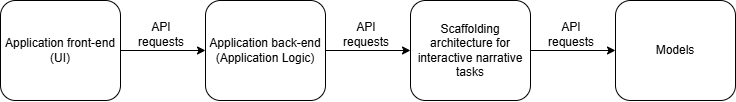

The diagram above was exported from draw.io. Its source (the exported page's mxGraphModel, read from the mxfile embedded in the PNG):
<mxGraphModel dx="2918" dy="3098" grid="1" gridSize="10" guides="1" tooltips="1" connect="1" arrows="1" fold="1" page="1" pageScale="1" pageWidth="827" pageHeight="1169" math="0" shadow="0">
  <root>
    <mxCell id="0" />
    <mxCell id="1" parent="0" />
    <mxCell id="2" edge="1" parent="1" source="3" style="edgeStyle=orthogonalEdgeStyle;rounded=0;orthogonalLoop=1;jettySize=auto;html=1;entryX=0;entryY=0.5;entryDx=0;entryDy=0;" target="4">
      <mxGeometry relative="1" as="geometry" />
    </mxCell>
    <mxCell id="3" parent="1" style="rounded=1;whiteSpace=wrap;html=1;" value="Application front-end (UI)" vertex="1">
      <mxGeometry height="100" width="120" x="-745" y="-1795" as="geometry" />
    </mxCell>
    <mxCell id="4" parent="1" style="rounded=1;whiteSpace=wrap;html=1;" value="Application back-end (Application Logic)" vertex="1">
      <mxGeometry height="100" width="120" x="-540" y="-1795" as="geometry" />
    </mxCell>
    <mxCell id="5" parent="1" style="text;html=1;whiteSpace=wrap;strokeColor=none;fillColor=none;align=center;verticalAlign=middle;rounded=0;" value="API requests" vertex="1">
      <mxGeometry height="30" width="60" x="-614" y="-1776" as="geometry" />
    </mxCell>
    <mxCell id="6" edge="1" parent="1" source="7" style="edgeStyle=orthogonalEdgeStyle;rounded=0;orthogonalLoop=1;jettySize=auto;html=1;entryX=0;entryY=0.5;entryDx=0;entryDy=0;" target="8">
      <mxGeometry relative="1" as="geometry" />
    </mxCell>
    <mxCell id="7" parent="1" style="rounded=1;whiteSpace=wrap;html=1;" value="Scaffolding architecture for interactive narrative tasks" vertex="1">
      <mxGeometry height="100" width="120" x="-335" y="-1795" as="geometry" />
    </mxCell>
    <mxCell id="8" parent="1" style="rounded=1;whiteSpace=wrap;html=1;" value="Models" vertex="1">
      <mxGeometry height="100" width="120" x="-130" y="-1795" as="geometry" />
    </mxCell>
    <mxCell id="9" parent="1" style="text;html=1;whiteSpace=wrap;strokeColor=none;fillColor=none;align=center;verticalAlign=middle;rounded=0;" value="API requests" vertex="1">
      <mxGeometry height="30" width="60" x="-204" y="-1776" as="geometry" />
    </mxCell>
    <mxCell id="10" edge="1" parent="1" style="edgeStyle=orthogonalEdgeStyle;rounded=0;orthogonalLoop=1;jettySize=auto;html=1;entryX=0;entryY=0.5;entryDx=0;entryDy=0;">
      <mxGeometry relative="1" as="geometry">
        <mxPoint x="-420" y="-1745" as="sourcePoint" />
        <mxPoint x="-335" y="-1745" as="targetPoint" />
      </mxGeometry>
    </mxCell>
    <mxCell id="11" parent="1" style="text;html=1;whiteSpace=wrap;strokeColor=none;fillColor=none;align=center;verticalAlign=middle;rounded=0;" value="API requests" vertex="1">
      <mxGeometry height="30" width="60" x="-409" y="-1776" as="geometry" />
    </mxCell>
  </root>
</mxGraphModel>